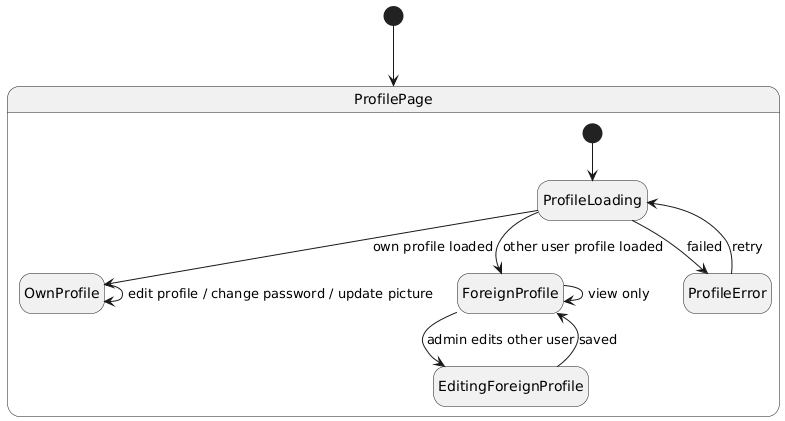

The diagram above was rendered by PlantUML. Its source (embedded in the PNG):
@startuml
hide empty description
top to bottom direction

[*] --> ProfilePage

state ProfilePage {
  [*] --> ProfileLoading
  ProfileLoading --> OwnProfile : own profile loaded
  ProfileLoading --> ForeignProfile : other user profile loaded
  ProfileLoading --> ProfileError : failed
  ProfileError --> ProfileLoading : retry

  OwnProfile --> OwnProfile : edit profile / change password / update picture
  ForeignProfile --> ForeignProfile : view only
  ForeignProfile --> EditingForeignProfile : admin edits other user
  EditingForeignProfile --> ForeignProfile : saved
}
@enduml